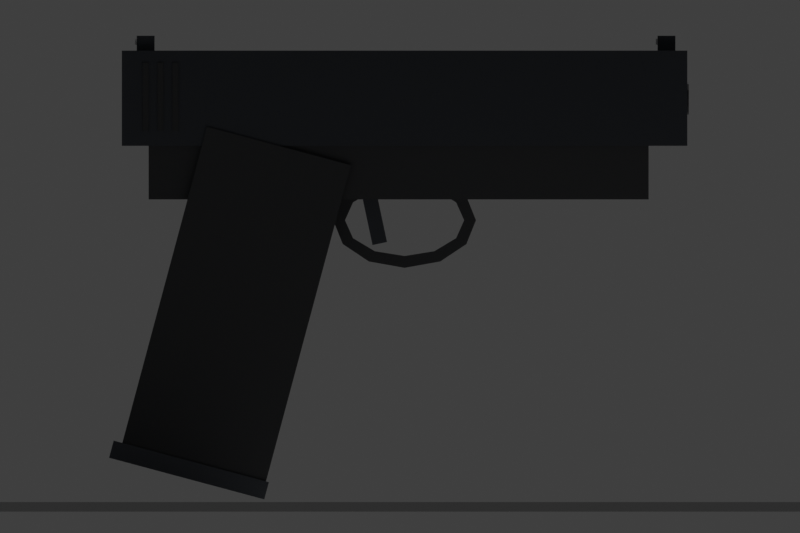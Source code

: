 # Source: pistol.blend  (saved by Blender 5.2.45; exported with 4.5.12 LTS)
import bpy
from mathutils import Matrix  # noqa: F401  (used for matrix-valued properties, if any)

bpy.ops.wm.read_factory_settings(use_empty=True)
scene = bpy.context.scene
scene.name = 'Scene'

# ---- collections
col_preview = bpy.data.collections.new('_preview（不匯出）'); scene.collection.children.link(col_preview)

# ---- materials (node trees are filled in below, after node groups)
mat_metal = bpy.data.materials.new('metal')
mat_metal.diffuse_color = (0.02732, 0.03071, 0.03689, 1.0)
mat_metal.metallic = 0.6
mat_grip = bpy.data.materials.new('grip')
mat_grip.diffuse_color = (0.01161, 0.01229, 0.0137, 1.0)
mat_grip.roughness = 0.8
mat_sight = bpy.data.materials.new('sight')
mat_sight.diffuse_color = (0.6867, 0.6867, 0.6867, 1.0)
mat_sight.roughness = 0.5
mat_ground = bpy.data.materials.new('_ground')
mat_ground.diffuse_color = (0.5089, 0.5089, 0.5089, 1.0)
mat_ground.roughness = 0.9

# ---- material node trees
mat_metal.use_nodes = True; mat_metal.node_tree.nodes.clear()
_N = mat_metal.node_tree.nodes; _L = mat_metal.node_tree.links
n0 = _N.new('ShaderNodeBsdfPrincipled'); n0.name = 'Principled BSDF'; n0.location = (-200, 100)
n0.inputs[0].default_value = (0.02732, 0.03071, 0.03689, 1.0)
n0.inputs[1].default_value = 0.6
n0.inputs[2].default_value = 0.4
n0.inputs[10].default_value = 0.005
n1 = _N.new('ShaderNodeOutputMaterial'); n1.name = 'Material Output'; n1.location = (200, 100)
_L.new(n0.outputs[0], n1.inputs[0])
n1.is_active_output = True
mat_grip.use_nodes = True; mat_grip.node_tree.nodes.clear()
_N = mat_grip.node_tree.nodes; _L = mat_grip.node_tree.links
n0 = _N.new('ShaderNodeBsdfPrincipled'); n0.name = 'Principled BSDF'; n0.location = (-200, 100)
n0.inputs[0].default_value = (0.01161, 0.01229, 0.0137, 1.0)
n0.inputs[2].default_value = 0.8
n0.inputs[10].default_value = 0.005
n1 = _N.new('ShaderNodeOutputMaterial'); n1.name = 'Material Output'; n1.location = (200, 100)
_L.new(n0.outputs[0], n1.inputs[0])
n1.is_active_output = True
mat_sight.use_nodes = True; mat_sight.node_tree.nodes.clear()
_N = mat_sight.node_tree.nodes; _L = mat_sight.node_tree.links
n0 = _N.new('ShaderNodeBsdfPrincipled'); n0.name = 'Principled BSDF'; n0.location = (-200, 100)
n0.inputs[0].default_value = (0.6867, 0.6867, 0.6867, 1.0)
n0.inputs[10].default_value = 0.005
n1 = _N.new('ShaderNodeOutputMaterial'); n1.name = 'Material Output'; n1.location = (200, 100)
_L.new(n0.outputs[0], n1.inputs[0])
n1.is_active_output = True
mat_ground.use_nodes = True; mat_ground.node_tree.nodes.clear()
_N = mat_ground.node_tree.nodes; _L = mat_ground.node_tree.links
n0 = _N.new('ShaderNodeBsdfPrincipled'); n0.name = 'Principled BSDF'; n0.location = (-200, 100)
n0.inputs[0].default_value = (0.5089, 0.5089, 0.5089, 1.0)
n0.inputs[2].default_value = 0.9
n0.inputs[10].default_value = 0.005
n1 = _N.new('ShaderNodeOutputMaterial'); n1.name = 'Material Output'; n1.location = (200, 100)
_L.new(n0.outputs[0], n1.inputs[0])
n1.is_active_output = True

# ---- world
world_world = bpy.data.worlds.new('World'); scene.world = world_world
world_world.use_nodes = True; world_world.node_tree.nodes.clear()
_N = world_world.node_tree.nodes; _L = world_world.node_tree.links
n0 = _N.new('ShaderNodeBackground'); n0.name = 'Background'; n0.location = (-200, 100)
n0.inputs[0].default_value = (0.05, 0.05, 0.05, 1.0)
n1 = _N.new('ShaderNodeOutputWorld'); n1.name = 'World Output'; n1.location = (200, 100)
_L.new(n0.outputs[0], n1.inputs[0])
n1.is_active_output = True
world_world.color = (0.7913, 0.7913, 0.7913)

# ---- cameras
cam_preview_cam = bpy.data.cameras.new('_preview_cam')
cam_preview_cam.type = 'ORTHO'
cam_preview_cam.clip_end = 5.338
cam_preview_cam.ortho_scale = 0.2688

# ---- meshes
me_pistol = bpy.data.meshes.new('pistol')
me_pistol.from_pydata([(-0.014, -0.145, 0.029), (-0.014, -0.145, 0.061), (-0.014, 0.045, 0.029), (-0.014, 0.045, 0.061), (0.014, -0.145, 0.029), (0.014, -0.145, 0.061), (0.014, 0.045, 0.029), (0.014, 0.045, 0.061), (-0.0146, 0.026, 0.034), (-0.0146, 0.026, 0.057), (-0.0146, 0.028, 0.034), (-0.0146, 0.028, 0.057), (-0.0138, 0.026, 0.034), (-0.0138, 0.026, 0.057), (-0.0138, 0.028, 0.034), (-0.0138, 0.028, 0.057), (0.0138, 0.026, 0.034), (0.0138, 0.026, 0.057), (0.0138, 0.028, 0.034), (0.0138, 0.028, 0.057), (0.0146, 0.026, 0.034), (0.0146, 0.026, 0.057), (0.0146, 0.028, 0.034), (0.0146, 0.028, 0.057), (-0.0146, 0.031, 0.034), (-0.0146, 0.031, 0.057), (-0.0146, 0.033, 0.034), (-0.0146, 0.033, 0.057), (-0.0138, 0.031, 0.034), (-0.0138, 0.031, 0.057), (-0.0138, 0.033, 0.034), (-0.0138, 0.033, 0.057), (0.0138, 0.031, 0.034), (0.0138, 0.031, 0.057), (0.0138, 0.033, 0.034), (0.0138, 0.033, 0.057), (0.0146, 0.031, 0.034), (0.0146, 0.031, 0.057), (0.0146, 0.033, 0.034), (0.0146, 0.033, 0.057), (-0.0146, 0.036, 0.034), (-0.0146, 0.036, 0.057), (-0.0146, 0.038, 0.034), (-0.0146, 0.038, 0.057), (-0.0138, 0.036, 0.034), (-0.0138, 0.036, 0.057), (-0.0138, 0.038, 0.034), (-0.0138, 0.038, 0.057), (0.0138, 0.036, 0.034), (0.0138, 0.036, 0.057), (0.0138, 0.038, 0.034), (0.0138, 0.038, 0.057), (0.0146, 0.036, 0.034), (0.0146, 0.036, 0.057), (0.0146, 0.038, 0.034), (0.0146, 0.038, 0.057), (-0.013, -0.132, 0.011), (-0.013, -0.132, 0.029), (-0.013, 0.036, 0.011), (-0.013, 0.036, 0.029), (0.013, -0.132, 0.011), (0.013, -0.132, 0.029), (0.013, 0.036, 0.011), (0.013, 0.036, 0.029), (-0.015, -0.003443, -0.08374), (-0.015, -0.03191, 0.02251), (-0.015, 0.04485, -0.0708), (-0.015, 0.01638, 0.03545), (0.015, -0.003443, -0.08374), (0.015, -0.03191, 0.02251), (0.015, 0.04485, -0.0708), (0.015, 0.01638, 0.03545), (-0.016, -0.002856, -0.0898), (-0.016, -0.004409, -0.084), (-0.016, 0.0493, -0.07582), (-0.016, 0.04775, -0.07003), (0.016, -0.002856, -0.0898), (0.016, -0.004409, -0.084), (0.016, 0.0493, -0.07582), (0.016, 0.04775, -0.07003), (-0.003, -0.03, 0.004), (0.003, -0.03, 0.004), (0.003, -0.026, 0.004), (-0.003, -0.026, 0.004), (-0.003, -0.03268, 0.01), (0.003, -0.03268, 0.01), (0.003, -0.02922, 0.012), (-0.003, -0.02922, 0.012), (-0.003, -0.04, 0.01439), (0.003, -0.04, 0.01439), (0.003, -0.038, 0.01786), (-0.003, -0.038, 0.01786), (-0.003, -0.05, 0.016), (0.003, -0.05, 0.016), (0.003, -0.05, 0.02), (-0.003, -0.05, 0.02), (-0.003, -0.06, 0.01439), (0.003, -0.06, 0.01439), (0.003, -0.062, 0.01786), (-0.003, -0.062, 0.01786), (-0.003, -0.06732, 0.01), (0.003, -0.06732, 0.01), (0.003, -0.07078, 0.012), (-0.003, -0.07078, 0.012), (-0.003, -0.07, 0.004), (0.003, -0.07, 0.004), (0.003, -0.074, 0.004), (-0.003, -0.074, 0.004), (-0.003, -0.06732, -0.002), (0.003, -0.06732, -0.002), (0.003, -0.07078, -0.004), (-0.003, -0.07078, -0.004), (-0.003, -0.06, -0.006392), (0.003, -0.06, -0.006392), (0.003, -0.062, -0.009856), (-0.003, -0.062, -0.009856), (-0.003, -0.05, -0.008), (0.003, -0.05, -0.008), (0.003, -0.05, -0.012), (-0.003, -0.05, -0.012), (-0.003, -0.04, -0.006392), (0.003, -0.04, -0.006392), (0.003, -0.038, -0.009856), (-0.003, -0.038, -0.009856), (-0.003, -0.03268, -0.002), (0.003, -0.03268, -0.002), (0.003, -0.02922, -0.004), (-0.003, -0.02922, -0.004), (-0.0025, -0.04411, -0.003305), (-0.0025, -0.04078, 0.01234), (-0.0025, -0.03922, -0.004345), (-0.0025, -0.03589, 0.01131), (0.0025, -0.04411, -0.003305), (0.0025, -0.04078, 0.01234), (0.0025, -0.03922, -0.004345), (0.0025, -0.03589, 0.01131), (-0.002, -0.141, 0.061), (-0.002, -0.141, 0.066), (-0.002, -0.135, 0.061), (-0.002, -0.135, 0.066), (0.002, -0.141, 0.061), (0.002, -0.141, 0.066), (0.002, -0.135, 0.061), (0.002, -0.135, 0.066), (-0.001, -0.135, 0.063), (-0.001, -0.135, 0.065), (-0.001, -0.1344, 0.063), (-0.001, -0.1344, 0.065), (0.001, -0.135, 0.063), (0.001, -0.135, 0.065), (0.001, -0.1344, 0.063), (0.001, -0.1344, 0.065), (-0.008, 0.034, 0.061), (-0.008, 0.034, 0.066), (-0.008, 0.04, 0.061), (-0.008, 0.04, 0.066), (-0.0025, 0.034, 0.061), (-0.0025, 0.034, 0.066), (-0.0025, 0.04, 0.061), (-0.0025, 0.04, 0.066), (-0.0055, 0.04, 0.063), (-0.0055, 0.04, 0.065), (-0.0055, 0.0406, 0.063), (-0.0055, 0.0406, 0.065), (-0.0035, 0.04, 0.063), (-0.0035, 0.04, 0.065), (-0.0035, 0.0406, 0.063), (-0.0035, 0.0406, 0.065), (0.0025, 0.034, 0.061), (0.0025, 0.034, 0.066), (0.0025, 0.04, 0.061), (0.0025, 0.04, 0.066), (0.008, 0.034, 0.061), (0.008, 0.034, 0.066), (0.008, 0.04, 0.061), (0.008, 0.04, 0.066), (0.0035, 0.04, 0.063), (0.0035, 0.04, 0.065), (0.0035, 0.0406, 0.063), (0.0035, 0.0406, 0.065), (0.0055, 0.04, 0.063), (0.0055, 0.04, 0.065), (0.0055, 0.0406, 0.063), (0.0055, 0.0406, 0.065), (0.0055, -0.1455, 0.045), (0.004763, -0.1455, 0.04775), (0.00275, -0.1455, 0.04976), (3.368e-19, -0.1455, 0.0505), (-0.00275, -0.1455, 0.04976), (-0.004763, -0.1455, 0.04775), (-0.0055, -0.1455, 0.045), (-0.004763, -0.1455, 0.04225), (-0.00275, -0.1455, 0.04024), (-1.01e-18, -0.1455, 0.0395), (0.00275, -0.1455, 0.04024), (0.004763, -0.1455, 0.04225), (0.0055, -0.1449, 0.045), (0.004763, -0.1449, 0.04775), (0.00275, -0.1449, 0.04976), (3.368e-19, -0.1449, 0.0505), (-0.00275, -0.1449, 0.04976), (-0.004763, -0.1449, 0.04775), (-0.0055, -0.1449, 0.045), (-0.004763, -0.1449, 0.04225), (-0.00275, -0.1449, 0.04024), (-1.01e-18, -0.1449, 0.0395), (0.00275, -0.1449, 0.04024), (0.004763, -0.1449, 0.04225)], [], [(1, 2, 0), (6, 5, 4), (4, 1, 0), (3, 6, 2), (2, 4, 0), (5, 3, 1), (9, 10, 8), (14, 13, 12), (12, 9, 8), (11, 14, 10), (10, 12, 8), (13, 11, 9), (17, 18, 16), (22, 21, 20), (20, 17, 16), (19, 22, 18), (18, 20, 16), (21, 19, 17), (25, 26, 24), (30, 29, 28), (28, 25, 24), (27, 30, 26), (26, 28, 24), (29, 27, 25), (33, 34, 32), (38, 37, 36), (36, 33, 32), (35, 38, 34), (34, 36, 32), (37, 35, 33), (41, 42, 40), (46, 45, 44), (44, 41, 40), (43, 46, 42), (42, 44, 40), (45, 43, 41), (49, 50, 48), (54, 53, 52), (52, 49, 48), (51, 54, 50), (50, 52, 48), (53, 51, 49), (57, 58, 56), (62, 61, 60), (60, 57, 56), (59, 62, 58), (58, 60, 56), (61, 59, 57), (65, 66, 64), (70, 69, 68), (68, 65, 64), (67, 70, 66), (66, 68, 64), (69, 67, 65), (73, 74, 72), (78, 77, 76), (76, 73, 72), (75, 78, 74), (74, 76, 72), (77, 75, 73), (81, 84, 80), (81, 86, 85), (83, 86, 82), (80, 87, 83), (85, 88, 84), (85, 90, 89), (87, 90, 86), (84, 91, 87), (89, 92, 88), (89, 94, 93), (91, 94, 90), (88, 95, 91), (93, 96, 92), (94, 97, 93), (95, 98, 94), (95, 96, 99), (97, 100, 96), (98, 101, 97), (99, 102, 98), (99, 100, 103), (101, 104, 100), (102, 105, 101), (103, 106, 102), (103, 104, 107), (105, 108, 104), (105, 110, 109), (107, 110, 106), (104, 111, 107), (109, 112, 108), (109, 114, 113), (111, 114, 110), (108, 115, 111), (113, 116, 112), (113, 118, 117), (115, 118, 114), (112, 119, 115), (117, 120, 116), (118, 121, 117), (119, 122, 118), (119, 120, 123), (121, 124, 120), (122, 125, 121), (123, 126, 122), (123, 124, 127), (125, 80, 124), (126, 81, 125), (127, 82, 126), (127, 80, 83), (129, 130, 128), (134, 133, 132), (132, 129, 128), (131, 134, 130), (130, 132, 128), (133, 131, 129), (137, 138, 136), (142, 141, 140), (140, 137, 136), (139, 142, 138), (138, 140, 136), (141, 139, 137), (145, 146, 144), (150, 149, 148), (148, 145, 144), (147, 150, 146), (146, 148, 144), (149, 147, 145), (153, 154, 152), (158, 157, 156), (156, 153, 152), (155, 158, 154), (154, 156, 152), (157, 155, 153), (161, 162, 160), (166, 165, 164), (164, 161, 160), (163, 166, 162), (162, 164, 160), (165, 163, 161), (169, 170, 168), (174, 173, 172), (172, 169, 168), (171, 174, 170), (170, 172, 168), (173, 171, 169), (177, 178, 176), (182, 181, 180), (180, 177, 176), (179, 182, 178), (178, 180, 176), (181, 179, 177), (196, 185, 184), (197, 186, 185), (198, 187, 186), (199, 188, 187), (200, 189, 188), (201, 190, 189), (202, 191, 190), (203, 192, 191), (204, 193, 192), (205, 194, 193), (206, 195, 194), (207, 184, 195), (193, 195, 187), (204, 200, 196), (1, 3, 2), (6, 7, 5), (4, 5, 1), (3, 7, 6), (2, 6, 4), (5, 7, 3), (9, 11, 10), (14, 15, 13), (12, 13, 9), (11, 15, 14), (10, 14, 12), (13, 15, 11), (17, 19, 18), (22, 23, 21), (20, 21, 17), (19, 23, 22), (18, 22, 20), (21, 23, 19), (25, 27, 26), (30, 31, 29), (28, 29, 25), (27, 31, 30), (26, 30, 28), (29, 31, 27), (33, 35, 34), (38, 39, 37), (36, 37, 33), (35, 39, 38), (34, 38, 36), (37, 39, 35), (41, 43, 42), (46, 47, 45), (44, 45, 41), (43, 47, 46), (42, 46, 44), (45, 47, 43), (49, 51, 50), (54, 55, 53), (52, 53, 49), (51, 55, 54), (50, 54, 52), (53, 55, 51), (57, 59, 58), (62, 63, 61), (60, 61, 57), (59, 63, 62), (58, 62, 60), (61, 63, 59), (65, 67, 66), (70, 71, 69), (68, 69, 65), (67, 71, 70), (66, 70, 68), (69, 71, 67), (73, 75, 74), (78, 79, 77), (76, 77, 73), (75, 79, 78), (74, 78, 76), (77, 79, 75), (81, 85, 84), (81, 82, 86), (83, 87, 86), (80, 84, 87), (85, 89, 88), (85, 86, 90), (87, 91, 90), (84, 88, 91), (89, 93, 92), (89, 90, 94), (91, 95, 94), (88, 92, 95), (93, 97, 96), (94, 98, 97), (95, 99, 98), (95, 92, 96), (97, 101, 100), (98, 102, 101), (99, 103, 102), (99, 96, 100), (101, 105, 104), (102, 106, 105), (103, 107, 106), (103, 100, 104), (105, 109, 108), (105, 106, 110), (107, 111, 110), (104, 108, 111), (109, 113, 112), (109, 110, 114), (111, 115, 114), (108, 112, 115), (113, 117, 116), (113, 114, 118), (115, 119, 118), (112, 116, 119), (117, 121, 120), (118, 122, 121), (119, 123, 122), (119, 116, 120), (121, 125, 124), (122, 126, 125), (123, 127, 126), (123, 120, 124), (125, 81, 80), (126, 82, 81), (127, 83, 82), (127, 124, 80), (129, 131, 130), (134, 135, 133), (132, 133, 129), (131, 135, 134), (130, 134, 132), (133, 135, 131), (137, 139, 138), (142, 143, 141), (140, 141, 137), (139, 143, 142), (138, 142, 140), (141, 143, 139), (145, 147, 146), (150, 151, 149), (148, 149, 145), (147, 151, 150), (146, 150, 148), (149, 151, 147), (153, 155, 154), (158, 159, 157), (156, 157, 153), (155, 159, 158), (154, 158, 156), (157, 159, 155), (161, 163, 162), (166, 167, 165), (164, 165, 161), (163, 167, 166), (162, 166, 164), (165, 167, 163), (169, 171, 170), (174, 175, 173), (172, 173, 169), (171, 175, 174), (170, 174, 172), (173, 175, 171), (177, 179, 178), (182, 183, 181), (180, 181, 177), (179, 183, 182), (178, 182, 180), (181, 183, 179), (196, 197, 185), (197, 198, 186), (198, 199, 187), (199, 200, 188), (200, 201, 189), (201, 202, 190), (202, 203, 191), (203, 204, 192), (204, 205, 193), (205, 206, 194), (206, 207, 195), (207, 196, 184), (195, 184, 185), (185, 186, 195), (186, 187, 195), (187, 188, 191), (188, 189, 191), (189, 190, 191), (191, 192, 193), (193, 194, 195), (191, 193, 187), (196, 207, 206), (206, 205, 196), (205, 204, 196), (204, 203, 202), (202, 201, 200), (200, 199, 198), (198, 197, 196), (204, 202, 200), (200, 198, 196)])
me_pistol.polygons.foreach_set('material_index', [0, 0, 0, 0, 0, 0, 1, 1, 1, 1, 1, 1, 1, 1, 1, 1, 1, 1, 1, 1, 1, 1, 1, 1, 1, 1, 1, 1, 1, 1, 1, 1, 1, 1, 1, 1, 1, 1, 1, 1, 1, 1, 1, 1, 1, 1, 1, 1, 1, 1, 1, 1, 1, 1, 0, 0, 0, 0, 0, 0, 1, 1, 1, 1, 1, 1, 1, 1, 1, 1, 1, 1, 1, 1, 1, 1, 1, 1, 1, 1, 1, 1, 1, 1, 1, 1, 1, 1, 1, 1, 1, 1, 1, 1, 1, 1, 1, 1, 1, 1, 1, 1, 1, 1, 1, 1, 1, 1, 0, 0, 0, 0, 0, 0, 0, 0, 0, 0, 0, 0, 2, 2, 2, 2, 2, 2, 0, 0, 0, 0, 0, 0, 2, 2, 2, 2, 2, 2, 0, 0, 0, 0, 0, 0, 2, 2, 2, 2, 2, 2, 1, 1, 1, 1, 1, 1, 1, 1, 1, 1, 1, 1, 1, 1, 0, 0, 0, 0, 0, 0, 1, 1, 1, 1, 1, 1, 1, 1, 1, 1, 1, 1, 1, 1, 1, 1, 1, 1, 1, 1, 1, 1, 1, 1, 1, 1, 1, 1, 1, 1, 1, 1, 1, 1, 1, 1, 1, 1, 1, 1, 1, 1, 1, 1, 1, 1, 1, 1, 0, 0, 0, 0, 0, 0, 1, 1, 1, 1, 1, 1, 1, 1, 1, 1, 1, 1, 1, 1, 1, 1, 1, 1, 1, 1, 1, 1, 1, 1, 1, 1, 1, 1, 1, 1, 1, 1, 1, 1, 1, 1, 1, 1, 1, 1, 1, 1, 1, 1, 1, 1, 1, 1, 0, 0, 0, 0, 0, 0, 0, 0, 0, 0, 0, 0, 2, 2, 2, 2, 2, 2, 0, 0, 0, 0, 0, 0, 2, 2, 2, 2, 2, 2, 0, 0, 0, 0, 0, 0, 2, 2, 2, 2, 2, 2, 1, 1, 1, 1, 1, 1, 1, 1, 1, 1, 1, 1, 1, 1, 1, 1, 1, 1, 1, 1, 1, 1, 1, 1, 1, 1, 1, 1, 1, 1])
me_pistol.materials.append(mat_metal)
me_pistol.materials.append(mat_grip)
me_pistol.materials.append(mat_sight)
me_pistol.update()
me_ground = bpy.data.meshes.new('_ground')
me_ground.from_pydata([(-0.5844, -0.5844, -0.0938), (-0.5844, -0.5844, -0.0908), (-0.5844, 0.5844, -0.0938), (-0.5844, 0.5844, -0.0908), (0.5844, -0.5844, -0.0938), (0.5844, -0.5844, -0.0908), (0.5844, 0.5844, -0.0938), (0.5844, 0.5844, -0.0908)], [], [(0, 1, 3, 2), (4, 6, 7, 5), (0, 4, 5, 1), (2, 3, 7, 6), (0, 2, 6, 4), (1, 5, 7, 3)])
me_ground.materials.append(mat_ground)
me_ground.update()

# ---- objects
ob_pistol = bpy.data.objects.new('pistol', me_pistol)
ob_ground = bpy.data.objects.new('_ground', me_ground)
ob_preview_cam = bpy.data.objects.new('_preview_cam', cam_preview_cam)

# ---- transforms, parenting, visibility, modifiers, constraints
ob_pistol.location = (0.0, 0.0, 0.0)
ob_ground.location = (0.0, 0.0, 0.0)
ob_preview_cam.location = (-1.779, -0.0481, -0.0119)
ob_preview_cam.rotation_euler = (1.571, -0.0, -1.571)

# ---- collection membership
scene.collection.objects.link(ob_pistol)
col_preview.objects.link(ob_ground)
col_preview.objects.link(ob_preview_cam)

# ---- scene / render settings (as saved in the file)
scene.camera = ob_preview_cam
scene.frame_start = 1; scene.frame_end = 250; scene.frame_set(1)
scene.render.engine = 'BLENDER_WORKBENCH'
scene.render.resolution_x = 768
scene.render.resolution_y = 512
scene.render.bake_bias = 0.0
scene.render.bake_samples = 0
scene.render.use_stamp_time = False
scene.render.use_stamp_date = False
scene.render.use_stamp_frame = False
scene.render.use_stamp_camera = False
scene.render.use_stamp_scene = False
scene.render.use_stamp_filename = False
scene.render.use_stamp_render_time = False
scene.render.use_stamp_labels = False
scene.render.compositor_device = 'GPU'
scene.eevee.use_volume_custom_range = False
scene.eevee.fast_gi_thickness_near = 0.1
scene.eevee.fast_gi_thickness_far = 0.0
scene.eevee.ray_tracing_options.screen_trace_thickness = 0.1
scene.view_settings.view_transform = 'Standard'
bpy.context.view_layer.update()

# ---- added for rendering (the .blend has no usable light): sun
light_auto_sun = bpy.data.lights.new('AutoSun', 'SUN')
light_auto_sun.energy = 3.0
light_auto_sun.angle = 0.0523599
ob_auto_sun = bpy.data.objects.new('AutoSun', light_auto_sun)
scene.collection.objects.link(ob_auto_sun)
ob_auto_sun.rotation_euler = (0.872665, 0.174533, 0.523599)
bpy.context.view_layer.update()
